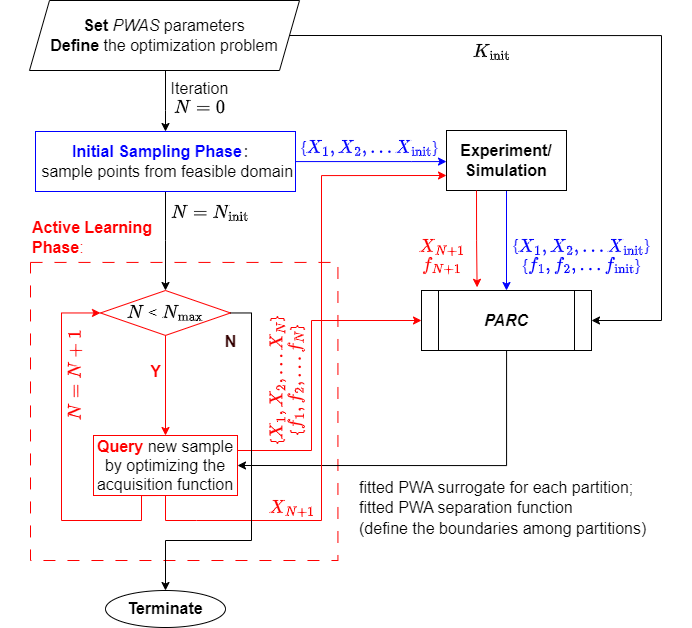

The diagram above was exported from draw.io. Its source (the exported page's mxGraphModel, read from the mxfile embedded in the PNG):
<mxGraphModel dx="1474" dy="794" grid="1" gridSize="10" guides="1" tooltips="1" connect="1" arrows="1" fold="1" page="1" pageScale="1" pageWidth="827" pageHeight="1169" math="1" shadow="0">
  <root>
    <mxCell id="0" />
    <mxCell id="1" parent="0" />
    <mxCell id="2" style="edgeStyle=orthogonalEdgeStyle;rounded=0;orthogonalLoop=1;jettySize=auto;html=1;entryX=0.5;entryY=0;entryDx=0;entryDy=0;fontSize=16;" edge="1" source="3" target="7" parent="1">
      <mxGeometry relative="1" as="geometry">
        <Array as="points">
          <mxPoint x="374" y="170" />
          <mxPoint x="374" y="170" />
        </Array>
      </mxGeometry>
    </mxCell>
    <mxCell id="3" value="&lt;font style=&quot;font-size: 16px;&quot;&gt;&lt;b style=&quot;font-size: 16px;&quot;&gt;Set &lt;/b&gt;&lt;i style=&quot;font-size: 16px;&quot;&gt;PWAS&lt;/i&gt; parameters&lt;br style=&quot;font-size: 16px;&quot;&gt;&lt;b style=&quot;font-size: 16px;&quot;&gt;Define &lt;/b&gt;the optimization problem&lt;/font&gt;" style="shape=parallelogram;perimeter=parallelogramPerimeter;whiteSpace=wrap;html=1;fixedSize=1;fontSize=16;" vertex="1" parent="1">
      <mxGeometry x="238" y="60" width="270" height="70" as="geometry" />
    </mxCell>
    <mxCell id="4" value="" style="edgeStyle=orthogonalEdgeStyle;rounded=0;orthogonalLoop=1;jettySize=auto;html=1;strokeColor=#0000FF;fontSize=16;" edge="1" source="7" target="9" parent="1">
      <mxGeometry relative="1" as="geometry">
        <Array as="points">
          <mxPoint x="620" y="221" />
          <mxPoint x="620" y="221" />
        </Array>
      </mxGeometry>
    </mxCell>
    <mxCell id="5" style="edgeStyle=orthogonalEdgeStyle;rounded=0;orthogonalLoop=1;jettySize=auto;html=1;fontSize=16;entryX=0.5;entryY=0;entryDx=0;entryDy=0;exitX=0.5;exitY=1;exitDx=0;exitDy=0;" edge="1" source="7" target="12" parent="1">
      <mxGeometry relative="1" as="geometry">
        <mxPoint x="405" y="278" as="sourcePoint" />
        <Array as="points">
          <mxPoint x="374" y="300" />
          <mxPoint x="374" y="300" />
        </Array>
      </mxGeometry>
    </mxCell>
    <mxCell id="6" value="&lt;font color=&quot;#0000ff&quot; style=&quot;font-size: 16px;&quot;&gt;{\(X_1, X_2, ...X_{\rm init}\)}&lt;/font&gt;" style="text;html=1;align=center;verticalAlign=middle;resizable=0;points=[];autosize=1;strokeColor=none;fillColor=none;fontSize=16;" vertex="1" parent="1">
      <mxGeometry x="468" y="192" width="220" height="30" as="geometry" />
    </mxCell>
    <mxCell id="7" value="&lt;font style=&quot;font-size: 16px;&quot;&gt;&lt;b style=&quot;font-size: 16px;&quot;&gt;&lt;font color=&quot;#0000ff&quot; style=&quot;font-size: 16px;&quot;&gt;Initial Sampling Phase&lt;/font&gt;&lt;/b&gt;：&lt;br style=&quot;font-size: 16px;&quot;&gt;&amp;nbsp;sample points from feasible domain&lt;/font&gt;" style="whiteSpace=wrap;html=1;strokeColor=#0000FF;fontSize=16;" vertex="1" parent="1">
      <mxGeometry x="244" y="191" width="260" height="60" as="geometry" />
    </mxCell>
    <mxCell id="8" style="edgeStyle=orthogonalEdgeStyle;rounded=0;orthogonalLoop=1;jettySize=auto;html=1;exitX=0.5;exitY=1;exitDx=0;exitDy=0;entryX=0.5;entryY=0;entryDx=0;entryDy=0;strokeColor=#0000FF;fontSize=16;" edge="1" source="9" target="23" parent="1">
      <mxGeometry relative="1" as="geometry">
        <mxPoint x="710" y="290" as="targetPoint" />
      </mxGeometry>
    </mxCell>
    <mxCell id="9" value="&lt;b style=&quot;font-size: 16px;&quot;&gt;Experiment/&lt;br style=&quot;font-size: 16px;&quot;&gt;Simulation&lt;/b&gt;" style="whiteSpace=wrap;html=1;fontSize=16;" vertex="1" parent="1">
      <mxGeometry x="655" y="190" width="120" height="60" as="geometry" />
    </mxCell>
    <mxCell id="10" value="" style="group;fontSize=16;" vertex="1" connectable="0" parent="1">
      <mxGeometry x="209" y="300" width="357.43" height="320" as="geometry" />
    </mxCell>
    <mxCell id="11" value="&lt;div style=&quot;font-size: 16px;&quot;&gt;&lt;br style=&quot;font-size: 16px;&quot;&gt;&lt;/div&gt;" style="whiteSpace=wrap;html=1;fillColor=none;dashed=1;dashPattern=12 12;strokeColor=#FF0000;fontSize=16;" vertex="1" parent="10">
      <mxGeometry x="30" y="21.92" width="307.43" height="298.08" as="geometry" />
    </mxCell>
    <mxCell id="12" value="\(N\) &amp;lt; \(N_{\rm max}\)" style="rhombus;whiteSpace=wrap;html=1;strokeColor=#FF0000;fontSize=16;" vertex="1" parent="10">
      <mxGeometry x="100" y="50" width="130" height="44.93" as="geometry" />
    </mxCell>
    <mxCell id="13" value="&lt;font color=&quot;#ff0000&quot; style=&quot;font-size: 16px;&quot;&gt;\(X_{N+1}\)&lt;/font&gt;" style="text;html=1;align=center;verticalAlign=middle;resizable=0;points=[];autosize=1;strokeColor=none;fillColor=none;fontSize=16;" vertex="1" parent="10">
      <mxGeometry x="241" y="252.00164383561642" width="100" height="30" as="geometry" />
    </mxCell>
    <mxCell id="14" value="&lt;font color=&quot;#ff0000&quot; style=&quot;font-size: 16px;&quot;&gt;{\(X_1, X_2, ...X_{N}\)}&lt;br style=&quot;font-size: 16px;&quot;&gt;{\(f_1, f_2, ...f_N\)}&lt;/font&gt;" style="text;html=1;align=center;verticalAlign=middle;resizable=0;points=[];autosize=1;strokeColor=none;fillColor=none;rotation=-90;fontSize=16;" vertex="1" parent="10">
      <mxGeometry x="195.43" y="114.85219178082191" width="180" height="50" as="geometry" />
    </mxCell>
    <mxCell id="15" value="&lt;b style=&quot;font-size: 16px;&quot;&gt;&lt;font color=&quot;#ff0000&quot; style=&quot;font-size: 16px;&quot;&gt;Y&lt;/font&gt;&lt;/b&gt;" style="text;html=1;align=center;verticalAlign=middle;resizable=0;points=[];autosize=1;strokeColor=none;fillColor=none;rotation=0;fontSize=16;" vertex="1" parent="10">
      <mxGeometry x="140.00285714285712" y="115.84931506849314" width="30" height="30" as="geometry" />
    </mxCell>
    <mxCell id="16" value="&lt;font color=&quot;#ff0000&quot; style=&quot;font-size: 16px;&quot;&gt;\(N = N+1\)&lt;/font&gt;" style="text;html=1;align=center;verticalAlign=middle;resizable=0;points=[];autosize=1;strokeColor=none;fillColor=none;rotation=-90;fontSize=16;" vertex="1" parent="10">
      <mxGeometry x="25" y="120.15068493150685" width="100" height="30" as="geometry" />
    </mxCell>
    <mxCell id="17" value="&lt;b style=&quot;font-size: 16px;&quot;&gt;&lt;font color=&quot;#330000&quot; style=&quot;font-size: 16px;&quot;&gt;N&lt;/font&gt;&lt;/b&gt;" style="text;html=1;align=center;verticalAlign=middle;resizable=0;points=[];autosize=1;strokeColor=none;fillColor=none;rotation=0;fontSize=16;" vertex="1" parent="10">
      <mxGeometry x="210.00285714285712" y="85.84931506849313" width="40" height="30" as="geometry" />
    </mxCell>
    <mxCell id="18" value="&lt;font color=&quot;#ff0000&quot; style=&quot;font-size: 16px;&quot;&gt;&lt;b style=&quot;border-color: var(--border-color); font-size: 16px;&quot;&gt;Active Learning &lt;br&gt;Phase&lt;/b&gt;:&lt;/font&gt;" style="text;html=1;align=left;verticalAlign=middle;resizable=0;points=[];autosize=1;strokeColor=none;fillColor=none;rotation=0;fontSize=16;" vertex="1" parent="10">
      <mxGeometry x="30.002857142857124" y="-28.08178082191779" width="140" height="50" as="geometry" />
    </mxCell>
    <mxCell id="19" value="&lt;font color=&quot;#0000ff&quot; style=&quot;font-size: 16px;&quot;&gt;{\(X_1, X_2, ...X_{\rm init}\)}&lt;br style=&quot;font-size: 16px;&quot;&gt;{\(f_1, f_2, ...f_{\rm init}\)}&lt;/font&gt;" style="text;html=1;align=center;verticalAlign=middle;resizable=0;points=[];autosize=1;strokeColor=none;fillColor=none;fontSize=16;" vertex="1" parent="1">
      <mxGeometry x="680" y="290" width="220" height="50" as="geometry" />
    </mxCell>
    <mxCell id="20" style="edgeStyle=orthogonalEdgeStyle;rounded=0;orthogonalLoop=1;jettySize=auto;html=1;entryX=1;entryY=0.5;entryDx=0;entryDy=0;exitX=1;exitY=0.5;exitDx=0;exitDy=0;fontSize=16;" edge="1" source="3" target="23" parent="1">
      <mxGeometry relative="1" as="geometry">
        <Array as="points">
          <mxPoint x="870" y="95" />
          <mxPoint x="870" y="380" />
        </Array>
      </mxGeometry>
    </mxCell>
    <mxCell id="21" value="&lt;font style=&quot;font-size: 16px;&quot;&gt;\(K_{\rm init}\)&lt;/font&gt;" style="text;html=1;align=center;verticalAlign=middle;resizable=0;points=[];autosize=1;strokeColor=none;fillColor=none;fontSize=16;" vertex="1" parent="1">
      <mxGeometry x="640" y="96" width="120" height="30" as="geometry" />
    </mxCell>
    <mxCell id="22" style="edgeStyle=orthogonalEdgeStyle;rounded=0;orthogonalLoop=1;jettySize=auto;html=1;entryX=1;entryY=0.5;entryDx=0;entryDy=0;fontSize=16;" edge="1" source="23" target="27" parent="1">
      <mxGeometry relative="1" as="geometry">
        <Array as="points">
          <mxPoint x="715" y="525" />
        </Array>
      </mxGeometry>
    </mxCell>
    <mxCell id="23" value="&lt;b style=&quot;font-size: 16px;&quot;&gt;&lt;i style=&quot;font-size: 16px;&quot;&gt;PARC&lt;/i&gt;&lt;/b&gt;" style="shape=process;whiteSpace=wrap;html=1;backgroundOutline=1;fontSize=16;" vertex="1" parent="1">
      <mxGeometry x="630" y="350" width="170" height="60" as="geometry" />
    </mxCell>
    <mxCell id="24" style="edgeStyle=orthogonalEdgeStyle;rounded=0;orthogonalLoop=1;jettySize=auto;html=1;exitX=0.5;exitY=1;exitDx=0;exitDy=0;entryX=0;entryY=0.75;entryDx=0;entryDy=0;strokeColor=#FF0000;fontSize=16;" edge="1" source="27" target="9" parent="1">
      <mxGeometry relative="1" as="geometry">
        <Array as="points">
          <mxPoint x="405" y="580" />
          <mxPoint x="530" y="580" />
          <mxPoint x="530" y="260" />
        </Array>
      </mxGeometry>
    </mxCell>
    <mxCell id="25" style="edgeStyle=orthogonalEdgeStyle;rounded=0;orthogonalLoop=1;jettySize=auto;html=1;exitX=1;exitY=0.25;exitDx=0;exitDy=0;entryX=0;entryY=0.5;entryDx=0;entryDy=0;strokeColor=#FF0000;fontSize=16;" edge="1" source="27" target="23" parent="1">
      <mxGeometry relative="1" as="geometry">
        <Array as="points">
          <mxPoint x="520" y="510" />
          <mxPoint x="520" y="380" />
        </Array>
      </mxGeometry>
    </mxCell>
    <mxCell id="26" style="edgeStyle=orthogonalEdgeStyle;rounded=0;orthogonalLoop=1;jettySize=auto;html=1;exitX=0.5;exitY=1;exitDx=0;exitDy=0;entryX=0;entryY=0.5;entryDx=0;entryDy=0;strokeColor=#FF0000;fontSize=16;" edge="1" source="27" target="12" parent="1">
      <mxGeometry relative="1" as="geometry">
        <Array as="points">
          <mxPoint x="350" y="555" />
          <mxPoint x="350" y="580" />
          <mxPoint x="270" y="580" />
          <mxPoint x="270" y="373" />
        </Array>
      </mxGeometry>
    </mxCell>
    <mxCell id="27" value="&lt;b style=&quot;font-size: 16px;&quot;&gt;&lt;font color=&quot;#ff0000&quot; style=&quot;font-size: 16px;&quot;&gt;Query&lt;/font&gt;&lt;/b&gt; new sample by optimizing the acquisition function" style="whiteSpace=wrap;html=1;strokeColor=#FF0000;fontSize=16;" vertex="1" parent="1">
      <mxGeometry x="302" y="495" width="144" height="60" as="geometry" />
    </mxCell>
    <mxCell id="28" value="" style="edgeStyle=orthogonalEdgeStyle;rounded=0;orthogonalLoop=1;jettySize=auto;html=1;strokeColor=#FF0000;fontSize=16;" edge="1" source="12" target="27" parent="1">
      <mxGeometry relative="1" as="geometry" />
    </mxCell>
    <mxCell id="29" value="&lt;font style=&quot;font-size: 16px;&quot;&gt;fitted PWA surrogate&amp;nbsp;&lt;span style=&quot;background-color: initial;&quot;&gt;for each partition;&lt;/span&gt;&lt;br&gt;fitted PWA separation function &lt;br style=&quot;&quot;&gt;(define the boundaries among partitions)&lt;/font&gt;" style="text;html=1;align=left;verticalAlign=middle;resizable=0;points=[];autosize=1;strokeColor=none;fillColor=none;rotation=0;fontSize=17;" vertex="1" parent="1">
      <mxGeometry x="566.4328571428571" y="528" width="310" height="80" as="geometry" />
    </mxCell>
    <mxCell id="30" value="&lt;font style=&quot;font-size: 16px;&quot;&gt;&lt;br style=&quot;font-size: 16px;&quot;&gt;Iteration&lt;br style=&quot;font-size: 16px;&quot;&gt;\(N = 0\)&lt;/font&gt;" style="text;html=1;align=center;verticalAlign=middle;resizable=0;points=[];autosize=1;strokeColor=none;fillColor=none;fontSize=16;" vertex="1" parent="1">
      <mxGeometry x="368" y="113" width="80" height="70" as="geometry" />
    </mxCell>
    <mxCell id="31" style="edgeStyle=orthogonalEdgeStyle;rounded=0;orthogonalLoop=1;jettySize=auto;html=1;exitX=0.25;exitY=1;exitDx=0;exitDy=0;strokeColor=#FF0000;fontSize=16;entryX=0.327;entryY=-0.053;entryDx=0;entryDy=0;entryPerimeter=0;" edge="1" source="9" target="23" parent="1">
      <mxGeometry relative="1" as="geometry">
        <mxPoint x="640" y="330" as="targetPoint" />
      </mxGeometry>
    </mxCell>
    <mxCell id="32" value="&lt;font color=&quot;#ff0000&quot; style=&quot;font-size: 16px;&quot;&gt;\(X_{N+1}\)&lt;br style=&quot;font-size: 16px;&quot;&gt;\(f_{N+1}\)&lt;/font&gt;" style="text;html=1;align=center;verticalAlign=middle;resizable=0;points=[];autosize=1;strokeColor=none;fillColor=none;fontSize=16;" vertex="1" parent="1">
      <mxGeometry x="600" y="290" width="100" height="50" as="geometry" />
    </mxCell>
    <mxCell id="33" value="Terminate" style="ellipse;whiteSpace=wrap;html=1;fontSize=16;fontStyle=1" vertex="1" parent="1">
      <mxGeometry x="314" y="650.0045205479452" width="120" height="36.986301369863014" as="geometry" />
    </mxCell>
    <mxCell id="34" style="edgeStyle=orthogonalEdgeStyle;rounded=0;orthogonalLoop=1;jettySize=auto;html=1;exitX=1;exitY=0.5;exitDx=0;exitDy=0;entryX=0.5;entryY=0;entryDx=0;entryDy=0;fontSize=16;" edge="1" source="12" target="33" parent="1">
      <mxGeometry relative="1" as="geometry">
        <mxPoint x="459.94" y="400.00499999999994" as="sourcePoint" />
        <mxPoint x="454.9399999999968" y="676.0376712328766" as="targetPoint" />
        <Array as="points">
          <mxPoint x="460" y="373" />
          <mxPoint x="460" y="600" />
          <mxPoint x="374" y="600" />
        </Array>
      </mxGeometry>
    </mxCell>
    <mxCell id="35" value="\(N = N_{\rm init}\)" style="text;html=1;align=center;verticalAlign=middle;resizable=0;points=[];autosize=1;strokeColor=none;fillColor=none;fontSize=16;" vertex="1" parent="1">
      <mxGeometry x="344" y="257" width="150" height="30" as="geometry" />
    </mxCell>
  </root>
</mxGraphModel>